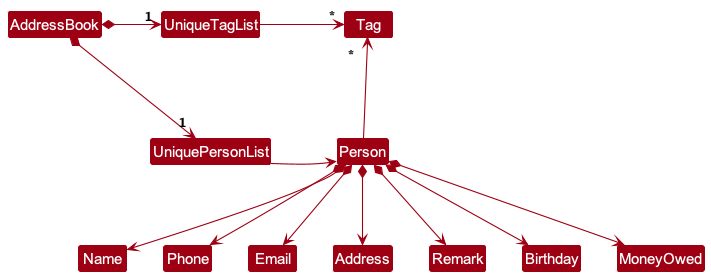

The diagram above was rendered by PlantUML. Its source (embedded in the PNG):
@startuml
!include style.puml
skinparam arrowThickness 1.1
skinparam arrowColor MODEL_COLOR
skinparam classBackgroundColor MODEL_COLOR

AddressBook *-right-> "1" UniquePersonList
AddressBook *-right-> "1" UniqueTagList
UniqueTagList -[hidden]down- UniquePersonList
UniqueTagList -[hidden]down- UniquePersonList

UniqueTagList -right-> "*" Tag
UniquePersonList -right-> Person

Person -up-> "*" Tag

Person *--> Name
Person *--> Phone
Person *--> Email
Person *--> Address
Person *--> Remark
Person *--> Birthday
Person *--> MoneyOwed
@enduml